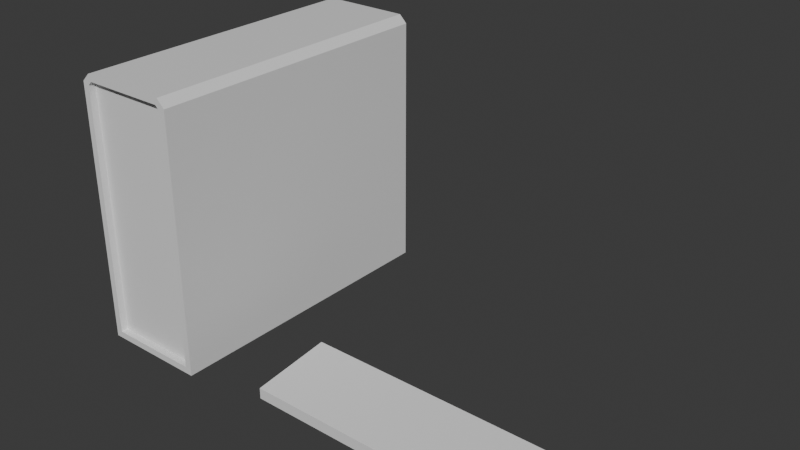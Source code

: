 # Source: computer.blend  (saved by Blender 5.1.30; exported with 4.5.12 LTS)
import bpy
from mathutils import Matrix  # noqa: F401  (used for matrix-valued properties, if any)

bpy.ops.wm.read_factory_settings(use_empty=True)
scene = bpy.context.scene
scene.name = 'Scene'

# ---- collections
col_collection = bpy.data.collections.new('Collection'); scene.collection.children.link(col_collection)

# ---- materials (node trees are filled in below, after node groups)
mat_computer = bpy.data.materials.new('Computer')
mat_keyboard = bpy.data.materials.new('Keyboard')
mat_keyboard.alpha_threshold = 0.0
mat_keyboard.use_backface_culling_lightprobe_volume = False
mat_keyboard.roughness = 0.5
mat_keyboard.line_color = (0.0, 0.0, 0.0, 1.0)

# ---- material node trees
mat_computer.use_nodes = True; mat_computer.node_tree.nodes.clear()
_N = mat_computer.node_tree.nodes; _L = mat_computer.node_tree.links
n0 = _N.new('ShaderNodeBsdfPrincipled'); n0.name = 'Principled BSDF'; n0.location = (-200, 100)
n1 = _N.new('ShaderNodeOutputMaterial'); n1.name = 'Material Output'; n1.location = (200, 100)
_L.new(n0.outputs[0], n1.inputs[0])
n1.is_active_output = True
mat_keyboard.use_nodes = True; mat_keyboard.node_tree.nodes.clear()
_N = mat_keyboard.node_tree.nodes; _L = mat_keyboard.node_tree.links
n0 = _N.new('ShaderNodeOutputMaterial'); n0.name = 'Material Output'; n0.location = (200, 100)
n1 = _N.new('ShaderNodeBsdfPrincipled'); n1.name = 'Principled BSDF'; n1.location = (-200, 100)
_L.new(n1.outputs[0], n0.inputs[0])
n0.is_active_output = True

# ---- world
world_world = bpy.data.worlds.new('World'); scene.world = world_world
world_world.use_nodes = True; world_world.node_tree.nodes.clear()
_N = world_world.node_tree.nodes; _L = world_world.node_tree.links
n0 = _N.new('ShaderNodeOutputWorld'); n0.name = 'World Output'; n0.location = (200, 100)
n1 = _N.new('ShaderNodeBackground'); n1.name = 'Background'; n1.location = (-200, 100)
n1.inputs[0].default_value = (0.05088, 0.05088, 0.05088, 1.0)
_L.new(n1.outputs[0], n0.inputs[0])
n0.is_active_output = True
world_world.color = (0.05088, 0.05088, 0.05088)
world_world.sun_shadow_jitter_overblur = 0.0

# ---- meshes
me_cube_001 = bpy.data.meshes.new('Cube.001')
me_cube_001.from_pydata([(-0.5812, -0.25, 0.01255), (-0.4063, -0.25, 0.01255), (-0.5937, 0.3242, 2.98e-08), (-0.3937, 0.3242, 2.98e-08), (-0.5736, -0.25, 0.4875), (-0.5812, -0.25, 0.4799), (-0.4063, -0.25, 0.4799), (-0.4138, -0.25, 0.4875), (-0.5937, 0.3242, 0.4851), (-0.5788, 0.3242, 0.5), (-0.4086, 0.3242, 0.5), (-0.3937, 0.3242, 0.4851), (-0.3937, -0.25, -2.98e-08), (-0.5937, -0.25, -2.98e-08), (-0.5937, -0.25, 0.4851), (-0.5788, -0.25, 0.5), (-0.4086, -0.25, 0.5), (-0.3937, -0.25, 0.4851), (-0.4063, -0.2373, 0.01255), (-0.5812, -0.2373, 0.01255), (-0.5812, -0.2373, 0.4799), (-0.5736, -0.2373, 0.4875), (-0.4138, -0.2373, 0.4875), (-0.4063, -0.2373, 0.4799)], [], [(8, 14, 15, 9), (17, 11, 10, 16), (8, 2, 13, 14), (15, 16, 10, 9), (0, 1, 18, 19), (3, 11, 17, 12), (8, 9, 10, 11, 3, 2), (1, 0, 13, 12), (5, 4, 15, 14), (7, 6, 17, 16), (0, 5, 14, 13), (4, 7, 16, 15), (6, 1, 12, 17), (19, 18, 23, 22, 21, 20), (1, 6, 23, 18), (5, 0, 19, 20), (4, 5, 20, 21), (7, 4, 21, 22), (6, 7, 22, 23)])
_uv = me_cube_001.uv_layers.new(name='UVMap')
_uv.uv.foreach_set('vector', [0.517, 0.5896, 0.03181, 0.5858, 0.03161, 0.5705, 0.5168, 0.5716, 0.03214, 0.4116, 0.5169, 0.4098, 0.517, 0.4276, 0.03188, 0.4269, 0.517, 0.5896, 0.5139, 0.9999, 0.02833, 0.9959, 0.03181, 0.5858, 0.03161, 0.5705, 0.03188, 0.4269, 0.517, 0.4276, 0.5168, 0.5716, 0.6759, 0.4333, 0.6759, 0.5811, 0.6652, 0.5811, 0.6652, 0.4333, 0.5152, 0.0001287, 0.5169, 0.4098, 0.03214, 0.4116, 0.03036, 0.002124, 0.6862, 0.4099, 0.6736, 0.4225, 0.5298, 0.4225, 0.5172, 0.4099, 0.5172, 0.0001286, 0.6862, 0.0001287, 0.6759, 0.5811, 0.6759, 0.4333, 0.6865, 0.4227, 0.6865, 0.5917, 0.02111, 0.5847, 0.02074, 0.5707, 0.03161, 0.5705, 0.03181, 0.5858, 0.02101, 0.4267, 0.02144, 0.4126, 0.03214, 0.4116, 0.03188, 0.4269, 0.01767, 0.9851, 0.02111, 0.5847, 0.03181, 0.5858, 0.02833, 0.9959, 0.02074, 0.5707, 0.02101, 0.4267, 0.03188, 0.4269, 0.03161, 0.5705, 0.02144, 0.4126, 0.01968, 0.01282, 0.03036, 0.002124, 0.03214, 0.4116, 0.5172, 0.4227, 0.665, 0.4227, 0.665, 0.8175, 0.6586, 0.8239, 0.5236, 0.8239, 0.5172, 0.8175, 0.01968, 0.01282, 0.02144, 0.4126, 0.01062, 0.4127, 0.008855, 0.01287, 0.02111, 0.5847, 0.01767, 0.9851, 0.006836, 0.985, 0.01027, 0.5846, 0.02074, 0.5707, 0.02111, 0.5847, 0.004399, 0.5852, 0.004035, 0.5711, 0.02101, 0.4267, 0.02074, 0.5707, 0.009349, 0.5706, 0.009619, 0.4266, 0.02144, 0.4126, 0.02101, 0.4267, 0.004303, 0.4262, 0.00473, 0.4121])
me_cube_001.materials.append(mat_computer)
me_cube_001.update()
me_cube_002 = bpy.data.meshes.new('Cube.002')
me_cube_002.from_pydata([(-0.2552, -0.2203, 0.0008546), (-0.2552, -0.2203, 0.02128), (-0.2552, -0.07198, 0.0008546), (-0.2552, -0.07198, 0.03731), (0.2552, -0.2203, 0.0008546), (0.2552, -0.2203, 0.02128), (0.2552, -0.07198, 0.0008546), (0.2552, -0.07198, 0.03731)], [], [(0, 1, 3, 2), (2, 3, 7, 6), (6, 7, 5, 4), (4, 5, 1, 0), (7, 3, 1, 5)])
_uv = me_cube_002.uv_layers.new(name='UVMap')
_uv.uv.foreach_set('vector', [0.31, 0.05711, 0.3296, 0.08611, 0.1346, 0.2517, 0.09946, 0.1999, 0.08689, 0.2921, 0.1346, 0.2517, 0.7011, 0.9192, 0.6534, 0.9597, 0.7465, 0.9622, 0.7011, 0.9192, 0.8962, 0.7536, 0.9216, 0.7778, 0.9229, 0.731, 0.8962, 0.7536, 0.3296, 0.08611, 0.3563, 0.06344, 0.7011, 0.9192, 0.1346, 0.2517, 0.3296, 0.08611, 0.8962, 0.7536])
me_cube_002.materials.append(mat_keyboard)
me_cube_002.update()

# ---- objects
ob_computer = bpy.data.objects.new('Computer', me_cube_001)
ob_keyboard = bpy.data.objects.new('Keyboard', me_cube_002)

# ---- transforms, parenting, visibility, modifiers, constraints
ob_computer.location = (0.0, 0.0, 0.0)
ob_keyboard.location = (0.0, 0.0, 0.0)

# ---- collection membership
col_collection.objects.link(ob_computer)
col_collection.objects.link(ob_keyboard)

# ---- scene / render settings (as saved in the file)
scene.frame_start = 1; scene.frame_end = 250; scene.frame_set(1)
scene.render.engine = 'BLENDER_EEVEE_NEXT'
scene.render.bake_bias = 0.0
scene.render.bake_samples = 0
scene.cycles.sampling_pattern = 'TABULATED_SOBOL'
scene.eevee.use_volume_custom_range = False
bpy.context.view_layer.update()

# ---- added for rendering (the .blend has no active camera and no usable light): camera, sun
cam_auto = bpy.data.cameras.new('AutoCamera')
cam_auto.lens = 50.0
cam_auto.sensor_width = 36.0
cam_auto.clip_end = 1000.0
ob_auto_camera = bpy.data.objects.new('AutoCamera', cam_auto)
scene.collection.objects.link(ob_auto_camera)
ob_auto_camera.location = (0.885828, -1.229, 1.09405)
ob_auto_camera.rotation_euler = (1.09748, -7.21219e-08, 0.694738)
scene.camera = ob_auto_camera
light_auto_sun = bpy.data.lights.new('AutoSun', 'SUN')
light_auto_sun.energy = 3.0
light_auto_sun.angle = 0.0523599
ob_auto_sun = bpy.data.objects.new('AutoSun', light_auto_sun)
scene.collection.objects.link(ob_auto_sun)
ob_auto_sun.rotation_euler = (0.872665, 0.174533, 0.523599)
bpy.context.view_layer.update()
